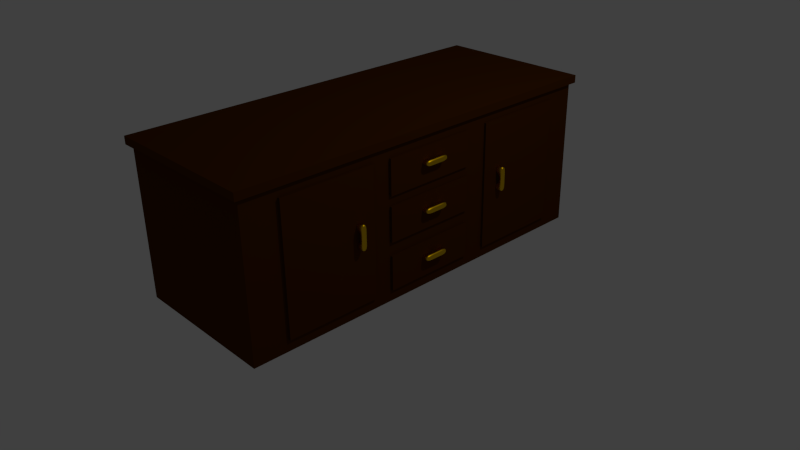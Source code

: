 # Source: SK_Komode.blend  (saved by Blender 2.76.0; exported with 4.5.12 LTS)
import bpy
from mathutils import Matrix  # noqa: F401  (used for matrix-valued properties, if any)

bpy.ops.wm.read_factory_settings(use_empty=True)
scene = bpy.context.scene
scene.name = 'Scene'

# ---- collections
col_collection_1 = bpy.data.collections.new('Collection 1'); scene.collection.children.link(col_collection_1)

# ---- materials (node trees are filled in below, after node groups)
mat_gold = bpy.data.materials.new('Gold')
mat_gold.alpha_threshold = 0.0
mat_gold.roughness = 0.5
mat_holz = bpy.data.materials.new('Holz')
mat_holz.alpha_threshold = 0.0
mat_holz.roughness = 0.5
mat_holz.line_color = (0.0, 0.0, 0.0, 1.0)

# ---- material node trees
mat_gold.use_nodes = True; mat_gold.node_tree.nodes.clear()
_N = mat_gold.node_tree.nodes; _L = mat_gold.node_tree.links
n0 = _N.new('ShaderNodeOutputMaterial'); n0.name = 'Material Output'; n0.location = (460, 299)
n1 = _N.new('ShaderNodeMixShader'); n1.name = 'Mix Shader'; n1.location = (240, 301)
n2 = _N.new('ShaderNodeBsdfAnisotropic'); n2.name = 'Glossy BSDF'; n2.location = (34, 313)
n2.distribution = 'BECKMANN'
n2.inputs[1].default_value = 0.4472
n3 = _N.new('ShaderNodeBsdfAnisotropic'); n3.name = 'Glossy BSDF.001'; n3.location = (32, 144)
n3.distribution = 'GGX'
n3.inputs[0].default_value = (0.711, 0.574, 0.06102, 1.0)
n3.inputs[1].default_value = 0.0
n4 = _N.new('ShaderNodeLayerWeight'); n4.name = 'Layer Weight'; n4.location = (37, 456)
n4.inputs[0].default_value = 0.2
n5 = _N.new('ShaderNodeValToRGB'); n5.name = 'ColorRamp'; n5.location = (-304, 329)
while len(n5.color_ramp.elements) > 1: n5.color_ramp.elements.remove(n5.color_ramp.elements[-1])
n5.color_ramp.elements[0].position = 0.0; n5.color_ramp.elements[0].color = (1.0, 0.8274, 0.0, 1.0)
_e = n5.color_ramp.elements.new(1.0); _e.color = (1.0, 0.3372, 0.0, 1.0)
n6 = _N.new('ShaderNodeRGBToBW'); n6.name = 'RGB to BW'; n6.location = (-565, 253)
n7 = _N.new('ShaderNodeTexNoise'); n7.name = 'Noise Texture'; n7.location = (-807, 264)
n7.inputs[2].default_value = 50.0
n7.inputs[3].default_value = 20.0
n8 = _N.new('ShaderNodeMapping'); n8.name = 'Mapping'; n8.location = (-1181, 278)
n8.inputs[3].default_value = (1.0, 30.0, 1.0)
n9 = _N.new('ShaderNodeTexCoord'); n9.name = 'Texture Coordinate'; n9.location = (-1504, 243)
_L.new(n1.outputs[0], n0.inputs[0])
_L.new(n2.outputs[0], n1.inputs[1])
_L.new(n3.outputs[0], n1.inputs[2])
_L.new(n4.outputs[1], n1.inputs[0])
_L.new(n5.outputs[0], n2.inputs[0])
_L.new(n6.outputs[0], n5.inputs[0])
_L.new(n7.outputs[1], n6.inputs[0])
_L.new(n8.outputs[0], n7.inputs[0])
_L.new(n9.outputs[0], n8.inputs[0])
n0.is_active_output = True
mat_holz.use_nodes = True; mat_holz.node_tree.nodes.clear()
_N = mat_holz.node_tree.nodes; _L = mat_holz.node_tree.links
n0 = _N.new('ShaderNodeOutputMaterial'); n0.name = 'Material Output'; n0.location = (300, 300)
n1 = _N.new('ShaderNodeBsdfDiffuse'); n1.name = 'Diffuse BSDF'; n1.location = (10, 300)
n1.inputs[0].default_value = (0.07641, 0.02117, 0.0, 1.0)
_L.new(n1.outputs[0], n0.inputs[0])
n0.is_active_output = True

# ---- world
world_world = bpy.data.worlds.new('World'); scene.world = world_world
world_world.color = (0.05088, 0.05088, 0.05088)
world_world.use_sun_shadow = False
world_world.sun_shadow_jitter_overblur = 0.0
world_world.cycles.sampling_method = 'MANUAL'
world_world.cycles.sample_map_resolution = 256

# ---- cameras
cam_camera = bpy.data.cameras.new('Camera')
cam_camera.clip_end = 100.0
cam_camera.lens = 35.0
cam_camera.sensor_width = 32.0
cam_camera.sensor_height = 18.0
cam_camera.ortho_scale = 7.314
cam_camera.dof.focus_distance = 0.0

# ---- lights
light_lamp = bpy.data.lights.new('Lamp', 'POINT')
light_lamp.transmission_factor = 0.0
light_lamp.cutoff_distance = 30.0
light_lamp.energy = 100.0
light_lamp.shadow_buffer_clip_start = 1.001
light_lamp.shadow_soft_size = 0.1
light_lamp.shadow_maximum_resolution = 0.006
light_lamp.use_absolute_resolution = True
light_lamp.cycles.use_multiple_importance_sampling = False

# ---- meshes
me_cube_011 = bpy.data.meshes.new('Cube.011')
me_cube_011.from_pydata([(-1.0, -1.0, 0.0), (-1.0, -1.0, 2.0), (-1.0, 1.0, 0.0), (-1.0, 1.0, 2.0), (1.0, -1.0, 0.0), (1.0, -1.0, 2.0), (1.0, 1.0, 0.0), (1.0, 1.0, 2.0), (-0.3333, 1.0, 2.0), (0.3333, 1.0, 2.0), (0.3333, 1.0, 0.0), (-0.3333, 1.0, 0.0), (0.3333, -1.0, 2.0), (-0.3333, -1.0, 2.0), (-0.3333, -1.0, 0.0), (0.3333, -1.0, 0.0), (-1.0, 0.0, 2.0), (-1.0, 0.0, 0.0), (1.0, 0.0, 2.0), (1.0, 0.0, 0.0), (0.3333, 0.0, 2.0), (-0.3333, 0.0, 2.0), (-0.3333, 0.0, 0.0), (0.3333, 0.0, 0.0)], [], [(16, 3, 2, 17), (9, 7, 6, 10), (18, 5, 4, 19), (13, 1, 0, 14), (23, 10, 6, 19), (21, 8, 3, 16), (18, 7, 9, 20), (20, 9, 8, 21), (17, 2, 11, 22), (22, 11, 10, 23), (5, 12, 15, 4), (23, 15, 12, 20), (3, 8, 11, 2), (8, 9, 10, 11), (20, 21, 22, 23), (0, 17, 22, 14), (22, 21, 13, 14), (5, 18, 20, 12), (13, 21, 16, 1), (15, 23, 19, 4), (7, 18, 19, 6), (1, 16, 17, 0)])
me_cube_011.polygons.foreach_set('use_smooth', [True] * 22)
me_cube_011.materials.append(mat_gold)
me_cube_011.use_remesh_preserve_volume = False
me_cube_011.use_remesh_preserve_attributes = False
me_cube_011.use_mirror_vertex_groups = False
me_cube_011.update()
me_cube_010 = bpy.data.meshes.new('Cube.010')
me_cube_010.from_pydata([(-1.0, -1.0, 0.0), (-1.0, -1.0, 2.0), (-1.0, 1.0, 0.0), (-1.0, 1.0, 2.0), (1.0, -1.0, 0.0), (1.0, -1.0, 2.0), (1.0, 1.0, 0.0), (1.0, 1.0, 2.0), (-0.3333, 1.0, 2.0), (0.3333, 1.0, 2.0), (0.3333, 1.0, 0.0), (-0.3333, 1.0, 0.0), (0.3333, -1.0, 2.0), (-0.3333, -1.0, 2.0), (-0.3333, -1.0, 0.0), (0.3333, -1.0, 0.0), (-1.0, 0.0, 2.0), (-1.0, 0.0, 0.0), (1.0, 0.0, 2.0), (1.0, 0.0, 0.0), (0.3333, 0.0, 2.0), (-0.3333, 0.0, 2.0), (-0.3333, 0.0, 0.0), (0.3333, 0.0, 0.0)], [], [(16, 3, 2, 17), (9, 7, 6, 10), (18, 5, 4, 19), (13, 1, 0, 14), (23, 10, 6, 19), (21, 8, 3, 16), (18, 7, 9, 20), (20, 9, 8, 21), (17, 2, 11, 22), (22, 11, 10, 23), (5, 12, 15, 4), (23, 15, 12, 20), (3, 8, 11, 2), (8, 9, 10, 11), (20, 21, 22, 23), (0, 17, 22, 14), (22, 21, 13, 14), (5, 18, 20, 12), (13, 21, 16, 1), (15, 23, 19, 4), (7, 18, 19, 6), (1, 16, 17, 0)])
me_cube_010.polygons.foreach_set('use_smooth', [True] * 22)
me_cube_010.materials.append(mat_gold)
me_cube_010.use_remesh_preserve_volume = False
me_cube_010.use_remesh_preserve_attributes = False
me_cube_010.use_mirror_vertex_groups = False
me_cube_010.update()
me_cube_009 = bpy.data.meshes.new('Cube.009')
me_cube_009.from_pydata([(-1.0, -1.0, 0.0), (-1.0, -1.0, 2.0), (-1.0, 1.0, 0.0), (-1.0, 1.0, 2.0), (1.0, -1.0, 0.0), (1.0, -1.0, 2.0), (1.0, 1.0, 0.0), (1.0, 1.0, 2.0), (-0.3333, 1.0, 2.0), (0.3333, 1.0, 2.0), (0.3333, 1.0, 0.0), (-0.3333, 1.0, 0.0), (0.3333, -1.0, 2.0), (-0.3333, -1.0, 2.0), (-0.3333, -1.0, 0.0), (0.3333, -1.0, 0.0), (-1.0, 0.0, 2.0), (-1.0, 0.0, 0.0), (1.0, 0.0, 2.0), (1.0, 0.0, 0.0), (0.3333, 0.0, 2.0), (-0.3333, 0.0, 2.0), (-0.3333, 0.0, 0.0), (0.3333, 0.0, 0.0)], [], [(16, 3, 2, 17), (9, 7, 6, 10), (18, 5, 4, 19), (13, 1, 0, 14), (23, 10, 6, 19), (21, 8, 3, 16), (18, 7, 9, 20), (20, 9, 8, 21), (17, 2, 11, 22), (22, 11, 10, 23), (5, 12, 15, 4), (23, 15, 12, 20), (3, 8, 11, 2), (8, 9, 10, 11), (20, 21, 22, 23), (0, 17, 22, 14), (22, 21, 13, 14), (5, 18, 20, 12), (13, 21, 16, 1), (15, 23, 19, 4), (7, 18, 19, 6), (1, 16, 17, 0)])
me_cube_009.polygons.foreach_set('use_smooth', [True] * 22)
me_cube_009.materials.append(mat_gold)
me_cube_009.use_remesh_preserve_volume = False
me_cube_009.use_remesh_preserve_attributes = False
me_cube_009.use_mirror_vertex_groups = False
me_cube_009.update()
me_cube_008 = bpy.data.meshes.new('Cube.008')
me_cube_008.from_pydata([(-1.0, -1.0, 0.0), (-1.0, -1.0, 2.0), (-1.0, 1.0, 0.0), (-1.0, 1.0, 2.0), (1.0, -1.0, 0.0), (1.0, -1.0, 2.0), (1.0, 1.0, 0.0), (1.0, 1.0, 2.0), (-0.3333, 1.0, 2.0), (0.3333, 1.0, 2.0), (0.3333, 1.0, 0.0), (-0.3333, 1.0, 0.0), (0.3333, -1.0, 2.0), (-0.3333, -1.0, 2.0), (-0.3333, -1.0, 0.0), (0.3333, -1.0, 0.0), (-1.0, 0.0, 2.0), (-1.0, 0.0, 0.0), (1.0, 0.0, 2.0), (1.0, 0.0, 0.0), (0.3333, 0.0, 2.0), (-0.3333, 0.0, 2.0), (-0.3333, 0.0, 0.0), (0.3333, 0.0, 0.0)], [], [(16, 3, 2, 17), (9, 7, 6, 10), (18, 5, 4, 19), (13, 1, 0, 14), (23, 10, 6, 19), (21, 8, 3, 16), (18, 7, 9, 20), (20, 9, 8, 21), (17, 2, 11, 22), (22, 11, 10, 23), (5, 12, 15, 4), (23, 15, 12, 20), (3, 8, 11, 2), (8, 9, 10, 11), (20, 21, 22, 23), (0, 17, 22, 14), (22, 21, 13, 14), (5, 18, 20, 12), (13, 21, 16, 1), (15, 23, 19, 4), (7, 18, 19, 6), (1, 16, 17, 0)])
me_cube_008.polygons.foreach_set('use_smooth', [True] * 22)
me_cube_008.materials.append(mat_gold)
me_cube_008.use_remesh_preserve_volume = False
me_cube_008.use_remesh_preserve_attributes = False
me_cube_008.use_mirror_vertex_groups = False
me_cube_008.update()
me_cube_007 = bpy.data.meshes.new('Cube.007')
me_cube_007.from_pydata([(-1.0, -1.0, 0.0), (-1.0, -1.0, 2.0), (-1.0, 1.0, 0.0), (-1.0, 1.0, 2.0), (1.0, -1.0, 0.0), (1.0, -1.0, 2.0), (1.0, 1.0, 0.0), (1.0, 1.0, 2.0), (-0.3333, 1.0, 2.0), (0.3333, 1.0, 2.0), (0.3333, 1.0, 0.0), (-0.3333, 1.0, 0.0), (0.3333, -1.0, 2.0), (-0.3333, -1.0, 2.0), (-0.3333, -1.0, 0.0), (0.3333, -1.0, 0.0), (-1.0, 0.0, 2.0), (-1.0, 0.0, 0.0), (1.0, 0.0, 2.0), (1.0, 0.0, 0.0), (0.3333, 0.0, 2.0), (-0.3333, 0.0, 2.0), (-0.3333, 0.0, 0.0), (0.3333, 0.0, 0.0)], [], [(16, 3, 2, 17), (9, 7, 6, 10), (18, 5, 4, 19), (13, 1, 0, 14), (23, 10, 6, 19), (21, 8, 3, 16), (18, 7, 9, 20), (20, 9, 8, 21), (17, 2, 11, 22), (22, 11, 10, 23), (5, 12, 15, 4), (23, 15, 12, 20), (3, 8, 11, 2), (8, 9, 10, 11), (20, 21, 22, 23), (0, 17, 22, 14), (22, 21, 13, 14), (5, 18, 20, 12), (13, 21, 16, 1), (15, 23, 19, 4), (7, 18, 19, 6), (1, 16, 17, 0)])
me_cube_007.polygons.foreach_set('use_smooth', [True] * 22)
me_cube_007.materials.append(mat_gold)
me_cube_007.use_remesh_preserve_volume = False
me_cube_007.use_remesh_preserve_attributes = False
me_cube_007.use_mirror_vertex_groups = False
me_cube_007.update()
me_cube_003 = bpy.data.meshes.new('Cube.003')
me_cube_003.from_pydata([(-1.984, -3.502, 6.835e-06), (-1.984, -3.502, 2.0), (-1.984, -1.502, 6.835e-06), (-1.984, -1.502, 2.0), (-1.447, -3.502, 6.835e-06), (-1.447, -3.502, 2.0), (-1.447, -1.502, 6.835e-06), (-1.447, -1.502, 2.0), (-1.289, -3.502, 6.835e-06), (-1.289, -3.502, 2.0), (-1.289, -1.502, 6.835e-06), (-1.289, -1.502, 2.0), (-0.7508, -3.502, 6.835e-06), (-0.7508, -3.502, 2.0), (-0.7508, -1.502, 6.835e-06), (-0.7508, -1.502, 2.0), (-0.5377, -3.502, 3.02e-06), (-0.5377, -3.502, 2.0), (-0.5377, -1.502, 3.02e-06), (-0.5377, -1.502, 2.0), (-1.274e-15, -3.502, 3.02e-06), (-8.435e-10, -3.502, 2.0), (-1.274e-15, -1.502, 3.02e-06), (-8.435e-10, -1.502, 2.0), (-2.0, -1.0, 3.02e-06), (-2.0, -1.0, 2.0), (-2.0, 1.0, 3.02e-06), (-2.0, 1.0, 2.0), (0.0, -1.0, 3.02e-06), (0.0, -1.0, 2.0), (0.0, 1.0, 3.02e-06), (0.0, 1.0, 2.0), (-2.0, -5.91, 3.02e-06), (-2.0, -5.91, 2.0), (-2.0, -3.91, 3.02e-06), (-2.0, -3.91, 2.0), (-1.274e-15, -5.91, 3.02e-06), (-8.435e-10, -5.91, 2.0), (-1.274e-15, -3.91, 3.02e-06), (-8.435e-10, -3.91, 2.0), (-2.159, -6.756, -81.16), (-2.28, -6.756, -81.16), (-2.159, 1.753, -81.16), (-2.28, 1.753, -81.16), (-2.159, -6.756, 2.768), (-2.28, -6.756, 2.768), (-2.159, 1.753, 2.768), (-2.28, 1.753, 2.768), (0.1802, 1.654, 0.8019), (0.1802, -6.657, 0.8019), (0.1802, -6.657, -79.2), (0.1802, 1.654, -79.2), (-2.24, 1.654, 0.8019), (-2.24, -6.657, 0.8019), (-2.24, -6.657, -79.2), (-2.24, 1.654, -79.2)], [], [(1, 3, 2, 0), (3, 7, 6, 2), (7, 5, 4, 6), (5, 1, 0, 4), (0, 2, 6, 4), (5, 7, 3, 1), (9, 11, 10, 8), (11, 15, 14, 10), (15, 13, 12, 14), (13, 9, 8, 12), (8, 10, 14, 12), (13, 15, 11, 9), (17, 19, 18, 16), (19, 23, 22, 18), (23, 21, 20, 22), (21, 17, 16, 20), (16, 18, 22, 20), (21, 23, 19, 17), (25, 27, 26, 24), (27, 31, 30, 26), (31, 29, 28, 30), (29, 25, 24, 28), (24, 26, 30, 28), (29, 31, 27, 25), (33, 35, 34, 32), (35, 39, 38, 34), (39, 37, 36, 38), (37, 33, 32, 36), (32, 34, 38, 36), (37, 39, 35, 33), (41, 43, 42, 40), (43, 47, 46, 42), (47, 45, 44, 46), (45, 41, 40, 44), (40, 42, 46, 44), (45, 47, 43, 41), (48, 49, 50, 51), (52, 55, 54, 53), (48, 52, 53, 49), (49, 53, 54, 50), (50, 54, 55, 51), (52, 48, 51, 55)])
me_cube_003.materials.append(mat_holz)
me_cube_003.use_remesh_preserve_volume = False
me_cube_003.use_remesh_preserve_attributes = False
me_cube_003.use_mirror_vertex_groups = False
me_cube_003.update()

# ---- objects
ob_griff_004 = bpy.data.objects.new('Griff.004', me_cube_011)
ob_griff_003 = bpy.data.objects.new('Griff.003', me_cube_010)
ob_griff_002 = bpy.data.objects.new('Griff.002', me_cube_009)
ob_griff_001 = bpy.data.objects.new('Griff.001', me_cube_008)
ob_griff = bpy.data.objects.new('Griff', me_cube_007)
ob_komode = bpy.data.objects.new('Komode', me_cube_003)
ob_lamp = bpy.data.objects.new('Lamp', light_lamp)
ob_camera = bpy.data.objects.new('Camera', cam_camera)

# ---- transforms, parenting, visibility, modifiers, constraints
ob_griff_004.location = (1.06, 0.0254, 0.445)
ob_griff_004.rotation_euler = (2.985, 7.55e-08, 1.571)
ob_griff_004.scale = (0.169, 0.05997, 0.04279)
ob_griff_004.lineart.crease_threshold = 0.0
_m = ob_griff_004.modifiers.new('Subsurf', 'SUBSURF')
_m.uv_smooth = 'PRESERVE_CORNERS'
_m.quality = 2
_m.show_only_control_edges = False
ob_griff_003.location = (1.06, 0.0254, 1.647)
ob_griff_003.rotation_euler = (2.985, 7.55e-08, 1.571)
ob_griff_003.scale = (0.169, 0.05997, 0.04279)
ob_griff_003.lineart.crease_threshold = 0.0
_m = ob_griff_003.modifiers.new('Subsurf', 'SUBSURF')
_m.uv_smooth = 'PRESERVE_CORNERS'
_m.quality = 2
_m.show_only_control_edges = False
ob_griff_002.location = (1.06, 0.0254, 1.057)
ob_griff_002.rotation_euler = (2.985, 7.55e-08, 1.571)
ob_griff_002.scale = (0.169, 0.05997, 0.04279)
ob_griff_002.lineart.crease_threshold = 0.0
_m = ob_griff_002.modifiers.new('Subsurf', 'SUBSURF')
_m.uv_smooth = 'PRESERVE_CORNERS'
_m.quality = 2
_m.show_only_control_edges = False
ob_griff_001.location = (1.06, 1.215, 1.03)
ob_griff_001.rotation_euler = (1.414, 1.571, 0.0)
ob_griff_001.scale = (0.169, 0.05997, 0.04279)
ob_griff_001.lineart.crease_threshold = 0.0
_m = ob_griff_001.modifiers.new('Subsurf', 'SUBSURF')
_m.uv_smooth = 'PRESERVE_CORNERS'
_m.quality = 2
_m.show_only_control_edges = False
ob_griff.location = (1.06, -1.049, 1.03)
ob_griff.rotation_euler = (1.414, 1.571, 0.0)
ob_griff.scale = (0.169, 0.05997, 0.04279)
ob_griff.lineart.crease_threshold = 0.0
_m = ob_griff.modifiers.new('Subsurf', 'SUBSURF')
_m.uv_smooth = 'PRESERVE_CORNERS'
_m.quality = 2
_m.show_only_control_edges = False
ob_komode.location = (0.98, 1.534, 0.1489)
ob_komode.rotation_euler = (-0.0, 1.571, 0.0)
ob_komode.scale = (0.8262, 0.6133, 0.025)
ob_komode.lineart.crease_threshold = 0.0
ob_lamp.location = (4.076, 1.005, 5.904)
ob_lamp.rotation_euler = (0.6503, 0.05522, 1.866)
ob_lamp.lock_rotations_4d = False
ob_lamp.empty_display_type = 'ARROWS'
ob_lamp.color = (0.0, 0.0, 0.0, 0.0)
ob_lamp.lineart.crease_threshold = 0.0
ob_camera.location = (7.481, -6.508, 5.344)
ob_camera.rotation_euler = (1.109, 0.01082, 0.8149)
ob_camera.lock_rotations_4d = False
ob_camera.empty_display_type = 'ARROWS'
ob_camera.color = (0.0, 0.0, 0.0, 0.0)
ob_camera.display_type = 'WIRE'
ob_camera.lineart.crease_threshold = 0.0

# ---- collection membership
col_collection_1.objects.link(ob_griff_004)
col_collection_1.objects.link(ob_griff_003)
col_collection_1.objects.link(ob_griff_002)
col_collection_1.objects.link(ob_griff_001)
col_collection_1.objects.link(ob_griff)
col_collection_1.objects.link(ob_komode)
col_collection_1.objects.link(ob_lamp)
col_collection_1.objects.link(ob_camera)

# ---- scene / render settings (as saved in the file)
scene.camera = ob_camera
scene.frame_start = 1; scene.frame_end = 250; scene.frame_set(1)
scene.render.engine = 'CYCLES'
scene.render.resolution_percentage = 50
scene.render.dither_intensity = 0.0
scene.cycles.use_denoising = False
scene.cycles.samples = 10
scene.cycles.sampling_pattern = 'TABULATED_SOBOL'
scene.cycles.light_sampling_threshold = 0.0
scene.cycles.use_adaptive_sampling = False
scene.cycles.use_light_tree = False
scene.cycles.blur_glossy = 0.0
scene.cycles.pixel_filter_type = 'GAUSSIAN'
scene.cycles.sample_clamp_indirect = 0.0
scene.view_settings.view_transform = 'Standard'
bpy.context.view_layer.update()
